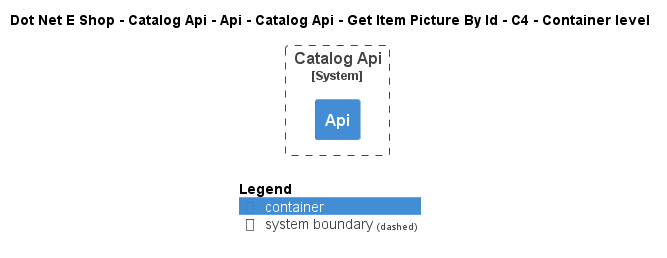

The diagram above was rendered by PlantUML. Its source (embedded in the PNG):
@startuml
!include ..\..\..\..\..\..\..\..\..\.c4s\C4_Container.puml

AddElementTag("c4interflow:lifecycle:new", $bgColor=green, $fontColor=#ffffff, $borderColor=green, $shadowing="False")
AddElementTag("c4interflow:lifecycle:changed", $bgColor=orange, $fontColor=#ffffff, $borderColor=orange, $shadowing="False")
AddElementTag("c4interflow:lifecycle:removed", $bgColor=red, $fontColor=#ffffff, $borderColor=red, $shadowing="False")

AddRelTag("c4interflow:lifecycle:new", $textColor=green, $lineColor=green)
AddRelTag("c4interflow:lifecycle:changed", $textColor=orange, $lineColor=orange)
AddRelTag("c4interflow:lifecycle:removed", $textColor=red, $lineColor=red)

SHOW_PERSON_PORTRAIT()
LAYOUT_TOP_DOWN()

skinparam linetype polyline

title Dot Net E Shop - Catalog Api - Api - Catalog Api - Get Item Picture By Id - C4 - Container level


System_Boundary(DotNetEShop.SoftwareSystems.CatalogApi, "Catalog Api") {
    Container(DotNetEShop.SoftwareSystems.CatalogApi.Containers.Api, "Api", "", "")
}



SHOW_LEGEND()
@enduml